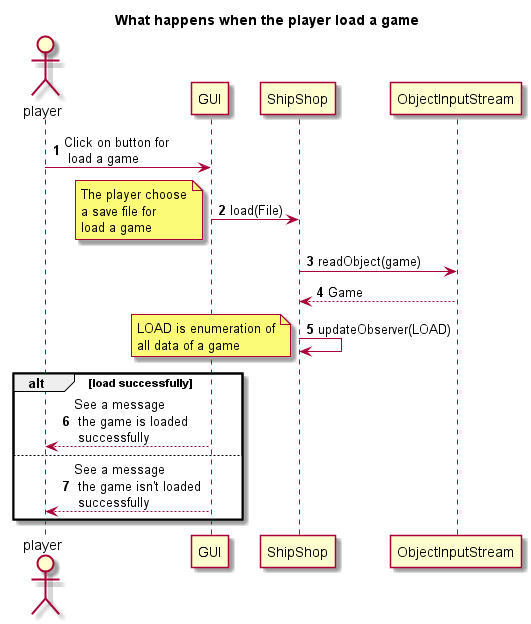

The diagram above was rendered by PlantUML. Its source (embedded in the PNG):
@startuml

title What happens when the player load a game

autonumber
actor player

player -> GUI: Click on button for \n load a game

GUI -> ShipShop: load(File)

note left
The player choose
a save file for
load a game
end note


ShipShop -> ObjectInputStream: readObject(game)

ObjectInputStream --> ShipShop: Game

ShipShop -> ShipShop : updateObserver(LOAD)

note left
LOAD is enumeration of
all data of a game
end note

alt load successfully
    GUI --> player: See a message \n the game is loaded \n successfully
else
    GUI --> player: See a message \n the game isn't loaded \n successfully
end

@enduml